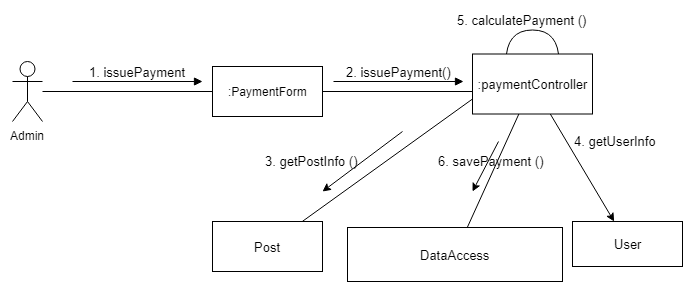

The diagram above was exported from draw.io. Its source (the exported page's mxGraphModel, read from the mxfile embedded in the PNG):
<mxGraphModel dx="782" dy="386" grid="1" gridSize="10" guides="1" tooltips="1" connect="1" arrows="1" fold="1" page="1" pageScale="1" pageWidth="827" pageHeight="1169" math="0" shadow="0">
  <root>
    <mxCell id="0" />
    <mxCell id="1" parent="0" />
    <mxCell id="Q0-LUHu1QHgkO29SUnOa-1" value="Admin" style="shape=umlActor;verticalLabelPosition=bottom;labelBackgroundColor=#ffffff;verticalAlign=top;html=1;" parent="1" vertex="1">
      <mxGeometry x="90" y="80" width="30" height="60" as="geometry" />
    </mxCell>
    <mxCell id="Q0-LUHu1QHgkO29SUnOa-8" value=":PaymentForm" style="html=1;" parent="1" vertex="1">
      <mxGeometry x="290" y="85" width="110" height="50" as="geometry" />
    </mxCell>
    <mxCell id="Q0-LUHu1QHgkO29SUnOa-9" value="&lt;font style=&quot;font-size: 13px&quot;&gt;User&lt;/font&gt;" style="html=1;" parent="1" vertex="1">
      <mxGeometry x="650" y="240" width="110" height="45" as="geometry" />
    </mxCell>
    <mxCell id="Q0-LUHu1QHgkO29SUnOa-10" value="&lt;font style=&quot;font-size: 13px&quot;&gt;Post&lt;/font&gt;" style="html=1;" parent="1" vertex="1">
      <mxGeometry x="290" y="240" width="110" height="50" as="geometry" />
    </mxCell>
    <mxCell id="Q0-LUHu1QHgkO29SUnOa-12" value="" style="line;strokeWidth=1;fillColor=none;align=left;verticalAlign=middle;spacingTop=-1;spacingLeft=3;spacingRight=3;rotatable=0;labelPosition=right;points=[];portConstraint=eastwest;fontSize=12;" parent="1" vertex="1">
      <mxGeometry x="120" y="106" width="170" height="8" as="geometry" />
    </mxCell>
    <mxCell id="Q0-LUHu1QHgkO29SUnOa-13" value="&lt;font style=&quot;font-size: 13px&quot;&gt;1. issuePayment&lt;/font&gt;" style="html=1;verticalAlign=bottom;endArrow=block;" parent="1" edge="1">
      <mxGeometry width="80" relative="1" as="geometry">
        <mxPoint x="150" y="100" as="sourcePoint" />
        <mxPoint x="280" y="100" as="targetPoint" />
      </mxGeometry>
    </mxCell>
    <mxCell id="Q0-LUHu1QHgkO29SUnOa-14" value="" style="line;strokeWidth=1;fillColor=none;align=left;verticalAlign=middle;spacingTop=-1;spacingLeft=3;spacingRight=3;rotatable=0;labelPosition=right;points=[];portConstraint=eastwest;" parent="1" vertex="1">
      <mxGeometry x="400" y="106" width="150" height="8" as="geometry" />
    </mxCell>
    <mxCell id="Q0-LUHu1QHgkO29SUnOa-15" value="&lt;font style=&quot;font-size: 13px&quot;&gt;2. issuePayment()&lt;/font&gt;" style="html=1;verticalAlign=bottom;endArrow=block;" parent="1" edge="1">
      <mxGeometry width="80" relative="1" as="geometry">
        <mxPoint x="411" y="100" as="sourcePoint" />
        <mxPoint x="541" y="100" as="targetPoint" />
      </mxGeometry>
    </mxCell>
    <mxCell id="Q0-LUHu1QHgkO29SUnOa-16" value="" style="shape=requiredInterface;html=1;verticalLabelPosition=bottom;rotation=-90;" parent="1" vertex="1">
      <mxGeometry x="594" y="38" width="32" height="53" as="geometry" />
    </mxCell>
    <mxCell id="Q0-LUHu1QHgkO29SUnOa-24" value="" style="endArrow=none;html=1;entryX=0;entryY=0.75;entryDx=0;entryDy=0;" parent="1" source="Q0-LUHu1QHgkO29SUnOa-10" target="vcBMdNL5VcCgj_r00I0J-1" edge="1">
      <mxGeometry width="50" height="50" relative="1" as="geometry">
        <mxPoint x="80" y="360" as="sourcePoint" />
        <mxPoint x="130" y="310" as="targetPoint" />
      </mxGeometry>
    </mxCell>
    <mxCell id="Q0-LUHu1QHgkO29SUnOa-25" value="" style="endArrow=classic;html=1;" parent="1" edge="1">
      <mxGeometry width="50" height="50" relative="1" as="geometry">
        <mxPoint x="480" y="150" as="sourcePoint" />
        <mxPoint x="400" y="210" as="targetPoint" />
      </mxGeometry>
    </mxCell>
    <mxCell id="Q0-LUHu1QHgkO29SUnOa-26" value="&lt;font style=&quot;font-size: 13px&quot;&gt;3. getPostInfo ()&lt;/font&gt;" style="text;html=1;resizable=0;points=[];autosize=1;align=left;verticalAlign=top;spacingTop=-4;" parent="1" vertex="1">
      <mxGeometry x="341" y="170" width="110" height="20" as="geometry" />
    </mxCell>
    <mxCell id="Q0-LUHu1QHgkO29SUnOa-29" value="&lt;font style=&quot;font-size: 13px&quot;&gt;DataAccess&lt;/font&gt;" style="html=1;" parent="1" vertex="1">
      <mxGeometry x="425" y="246" width="215" height="54" as="geometry" />
    </mxCell>
    <mxCell id="Q0-LUHu1QHgkO29SUnOa-31" value="" style="endArrow=none;html=1;" parent="1" source="Q0-LUHu1QHgkO29SUnOa-29" target="vcBMdNL5VcCgj_r00I0J-1" edge="1">
      <mxGeometry width="50" height="50" relative="1" as="geometry">
        <mxPoint x="90" y="430" as="sourcePoint" />
        <mxPoint x="140" y="380" as="targetPoint" />
      </mxGeometry>
    </mxCell>
    <mxCell id="Q0-LUHu1QHgkO29SUnOa-34" value="&lt;font style=&quot;font-size: 13px&quot;&gt;5. calculatePayment ()&lt;/font&gt;" style="text;html=1;resizable=0;points=[];autosize=1;align=left;verticalAlign=top;spacingTop=-4;" parent="1" vertex="1">
      <mxGeometry x="532.5" y="29" width="140" height="20" as="geometry" />
    </mxCell>
    <mxCell id="vcBMdNL5VcCgj_r00I0J-1" value="&lt;font style=&quot;font-size: 13px&quot;&gt;:paymentController&lt;/font&gt;" style="rounded=0;whiteSpace=wrap;html=1;" vertex="1" parent="1">
      <mxGeometry x="550" y="72.5" width="120" height="60" as="geometry" />
    </mxCell>
    <mxCell id="vcBMdNL5VcCgj_r00I0J-2" value="" style="endArrow=classic;html=1;" edge="1" parent="1" source="vcBMdNL5VcCgj_r00I0J-1" target="Q0-LUHu1QHgkO29SUnOa-9">
      <mxGeometry width="50" height="50" relative="1" as="geometry">
        <mxPoint x="610" y="170" as="sourcePoint" />
        <mxPoint x="660" y="120" as="targetPoint" />
      </mxGeometry>
    </mxCell>
    <mxCell id="vcBMdNL5VcCgj_r00I0J-3" value="&lt;font style=&quot;font-size: 13px&quot;&gt;4. getUserInfo&lt;/font&gt;" style="text;html=1;resizable=0;points=[];autosize=1;align=left;verticalAlign=top;spacingTop=-4;" vertex="1" parent="1">
      <mxGeometry x="650" y="150" width="100" height="20" as="geometry" />
    </mxCell>
    <mxCell id="Q0-LUHu1QHgkO29SUnOa-33" value="&lt;font style=&quot;font-size: 13px&quot;&gt;6. savePayment ()&lt;/font&gt;" style="text;html=1;resizable=0;points=[];autosize=1;align=left;verticalAlign=top;spacingTop=-4;" parent="1" vertex="1">
      <mxGeometry x="514" y="170" width="120" height="20" as="geometry" />
    </mxCell>
    <mxCell id="vcBMdNL5VcCgj_r00I0J-5" value="" style="endArrow=classic;html=1;" edge="1" parent="1">
      <mxGeometry width="50" height="50" relative="1" as="geometry">
        <mxPoint x="576" y="160" as="sourcePoint" />
        <mxPoint x="550" y="210" as="targetPoint" />
      </mxGeometry>
    </mxCell>
  </root>
</mxGraphModel>